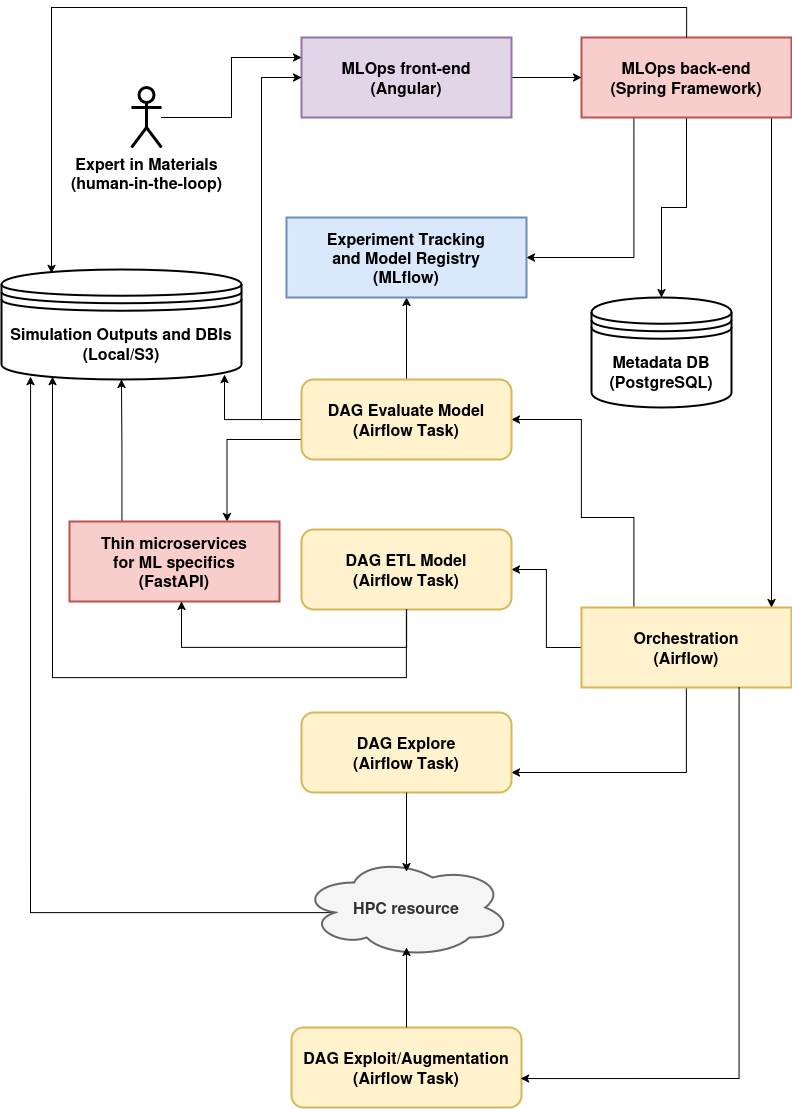

The diagram above was exported from draw.io. Its source (the exported page's mxGraphModel, read from the mxfile embedded in the PNG):
<mxGraphModel dx="1360" dy="765" grid="1" gridSize="10" guides="1" tooltips="1" connect="1" arrows="1" fold="1" page="1" pageScale="1" pageWidth="827" pageHeight="1169" math="0" shadow="0">
  <root>
    <mxCell id="0" />
    <mxCell id="1" parent="0" />
    <mxCell id="lXYXKpsZNR5OxNMa49BK-22" style="edgeStyle=orthogonalEdgeStyle;rounded=0;orthogonalLoop=1;jettySize=auto;html=1;entryX=0;entryY=0.25;entryDx=0;entryDy=0;" parent="1" source="Qfq5H9J__xpXpGzNq683-1" target="lXYXKpsZNR5OxNMa49BK-1" edge="1">
      <mxGeometry relative="1" as="geometry" />
    </mxCell>
    <mxCell id="Qfq5H9J__xpXpGzNq683-1" value="&lt;div&gt;&lt;font style=&quot;font-size: 16px;&quot;&gt;&lt;b&gt;Expert in Materials&lt;/b&gt;&lt;/font&gt;&lt;/div&gt;&lt;div&gt;&lt;font style=&quot;font-size: 16px;&quot;&gt;&lt;b&gt;(human-in-the-loop)&lt;/b&gt;&lt;/font&gt;&lt;/div&gt;" style="shape=umlActor;verticalLabelPosition=bottom;verticalAlign=top;html=1;outlineConnect=0;strokeWidth=3;" parent="1" vertex="1">
      <mxGeometry x="160" y="100" width="30" height="60" as="geometry" />
    </mxCell>
    <mxCell id="lXYXKpsZNR5OxNMa49BK-21" style="edgeStyle=orthogonalEdgeStyle;rounded=0;orthogonalLoop=1;jettySize=auto;html=1;exitX=1;exitY=0.5;exitDx=0;exitDy=0;entryX=0;entryY=0.5;entryDx=0;entryDy=0;" parent="1" source="lXYXKpsZNR5OxNMa49BK-1" target="lXYXKpsZNR5OxNMa49BK-2" edge="1">
      <mxGeometry relative="1" as="geometry" />
    </mxCell>
    <mxCell id="lXYXKpsZNR5OxNMa49BK-1" value="&lt;div&gt;&lt;font style=&quot;font-size: 16px;&quot;&gt;&lt;b&gt;MLOps front-end&lt;/b&gt;&lt;/font&gt;&lt;/div&gt;&lt;div&gt;&lt;font style=&quot;font-size: 16px;&quot;&gt;&lt;b&gt;(Angular)&lt;/b&gt;&lt;/font&gt;&lt;/div&gt;" style="rounded=0;whiteSpace=wrap;html=1;fillColor=#e1d5e7;strokeColor=#9673a6;strokeWidth=2;" parent="1" vertex="1">
      <mxGeometry x="330" y="50" width="210" height="80" as="geometry" />
    </mxCell>
    <mxCell id="lXYXKpsZNR5OxNMa49BK-19" style="edgeStyle=orthogonalEdgeStyle;rounded=0;orthogonalLoop=1;jettySize=auto;html=1;exitX=0.5;exitY=1;exitDx=0;exitDy=0;" parent="1" source="lXYXKpsZNR5OxNMa49BK-2" target="lXYXKpsZNR5OxNMa49BK-3" edge="1">
      <mxGeometry relative="1" as="geometry">
        <Array as="points">
          <mxPoint x="800" y="130" />
        </Array>
      </mxGeometry>
    </mxCell>
    <mxCell id="jEfCJ-waCv_p_fVmfDeU-5" style="edgeStyle=orthogonalEdgeStyle;rounded=0;orthogonalLoop=1;jettySize=auto;html=1;exitX=0.5;exitY=1;exitDx=0;exitDy=0;entryX=0.5;entryY=0;entryDx=0;entryDy=0;" parent="1" source="lXYXKpsZNR5OxNMa49BK-2" target="lXYXKpsZNR5OxNMa49BK-8" edge="1">
      <mxGeometry relative="1" as="geometry" />
    </mxCell>
    <mxCell id="jEfCJ-waCv_p_fVmfDeU-6" style="edgeStyle=orthogonalEdgeStyle;rounded=0;orthogonalLoop=1;jettySize=auto;html=1;exitX=0.25;exitY=1;exitDx=0;exitDy=0;entryX=1;entryY=0.5;entryDx=0;entryDy=0;" parent="1" source="lXYXKpsZNR5OxNMa49BK-2" target="lXYXKpsZNR5OxNMa49BK-18" edge="1">
      <mxGeometry relative="1" as="geometry" />
    </mxCell>
    <mxCell id="lXYXKpsZNR5OxNMa49BK-2" value="&lt;div&gt;&lt;font style=&quot;font-size: 16px;&quot;&gt;&lt;b&gt;MLOps back-end&lt;/b&gt;&lt;/font&gt;&lt;/div&gt;&lt;div&gt;&lt;font style=&quot;font-size: 16px;&quot;&gt;&lt;b&gt;(Spring Framework)&lt;/b&gt;&lt;/font&gt;&lt;/div&gt;" style="rounded=0;whiteSpace=wrap;html=1;fillColor=#f8cecc;strokeColor=#b85450;strokeWidth=2;" parent="1" vertex="1">
      <mxGeometry x="610" y="50" width="210" height="80" as="geometry" />
    </mxCell>
    <mxCell id="lXYXKpsZNR5OxNMa49BK-24" style="edgeStyle=orthogonalEdgeStyle;rounded=0;orthogonalLoop=1;jettySize=auto;html=1;exitX=0.25;exitY=0;exitDx=0;exitDy=0;entryX=1;entryY=0.5;entryDx=0;entryDy=0;" parent="1" source="lXYXKpsZNR5OxNMa49BK-3" target="lXYXKpsZNR5OxNMa49BK-15" edge="1">
      <mxGeometry relative="1" as="geometry">
        <Array as="points">
          <mxPoint x="663" y="530" />
          <mxPoint x="610" y="530" />
          <mxPoint x="610" y="432" />
        </Array>
      </mxGeometry>
    </mxCell>
    <mxCell id="lXYXKpsZNR5OxNMa49BK-29" style="edgeStyle=orthogonalEdgeStyle;rounded=0;orthogonalLoop=1;jettySize=auto;html=1;exitX=0;exitY=0.5;exitDx=0;exitDy=0;entryX=1;entryY=0.5;entryDx=0;entryDy=0;" parent="1" source="lXYXKpsZNR5OxNMa49BK-3" target="lXYXKpsZNR5OxNMa49BK-11" edge="1">
      <mxGeometry relative="1" as="geometry" />
    </mxCell>
    <mxCell id="lXYXKpsZNR5OxNMa49BK-34" style="edgeStyle=orthogonalEdgeStyle;rounded=0;orthogonalLoop=1;jettySize=auto;html=1;exitX=0.5;exitY=1;exitDx=0;exitDy=0;entryX=1;entryY=0.75;entryDx=0;entryDy=0;" parent="1" source="lXYXKpsZNR5OxNMa49BK-3" target="lXYXKpsZNR5OxNMa49BK-5" edge="1">
      <mxGeometry relative="1" as="geometry" />
    </mxCell>
    <mxCell id="lXYXKpsZNR5OxNMa49BK-3" value="&lt;div&gt;&lt;font style=&quot;font-size: 16px;&quot;&gt;&lt;b&gt;Orchestration&lt;/b&gt;&lt;/font&gt;&lt;/div&gt;&lt;div&gt;&lt;font style=&quot;font-size: 16px;&quot;&gt;&lt;b&gt;(Airflow)&lt;/b&gt;&lt;/font&gt;&lt;/div&gt;" style="rounded=0;whiteSpace=wrap;html=1;fillColor=#fff2cc;strokeColor=#d6b656;strokeWidth=2;" parent="1" vertex="1">
      <mxGeometry x="610" y="620" width="210" height="80" as="geometry" />
    </mxCell>
    <mxCell id="lXYXKpsZNR5OxNMa49BK-5" value="&lt;div&gt;&lt;font style=&quot;font-size: 16px;&quot;&gt;&lt;b&gt;DAG Explore&lt;/b&gt;&lt;/font&gt;&lt;/div&gt;&lt;div&gt;&lt;font style=&quot;font-size: 16px;&quot;&gt;&lt;b&gt;(Airflow&amp;nbsp;&lt;/b&gt;&lt;/font&gt;&lt;font style=&quot;font-size: 16px;&quot;&gt;&lt;b&gt;Task&lt;/b&gt;&lt;/font&gt;&lt;font style=&quot;font-size: 16px;&quot;&gt;&lt;b&gt;)&lt;/b&gt;&lt;/font&gt;&lt;/div&gt;" style="rounded=1;whiteSpace=wrap;html=1;fillColor=#fff2cc;strokeColor=#d6b656;strokeWidth=2;" parent="1" vertex="1">
      <mxGeometry x="330" y="725" width="210" height="80" as="geometry" />
    </mxCell>
    <mxCell id="lXYXKpsZNR5OxNMa49BK-7" value="&lt;div&gt;&lt;font style=&quot;font-size: 16px;&quot;&gt;&lt;b&gt;DAG Exploit/Augmentation&lt;/b&gt;&lt;/font&gt;&lt;/div&gt;&lt;div&gt;&lt;font style=&quot;font-size: 16px;&quot;&gt;&lt;b&gt;(Airflow&amp;nbsp;&lt;/b&gt;&lt;/font&gt;&lt;font style=&quot;font-size: 16px;&quot;&gt;&lt;b&gt;Task&lt;/b&gt;&lt;/font&gt;&lt;font style=&quot;font-size: 16px;&quot;&gt;&lt;b&gt;)&lt;/b&gt;&lt;/font&gt;&lt;/div&gt;" style="rounded=1;whiteSpace=wrap;html=1;strokeWidth=2;fillColor=#fff2cc;strokeColor=#d6b656;" parent="1" vertex="1">
      <mxGeometry x="320" y="1040" width="230" height="80" as="geometry" />
    </mxCell>
    <mxCell id="lXYXKpsZNR5OxNMa49BK-8" value="&lt;div&gt;&lt;font style=&quot;font-size: 16px;&quot;&gt;&lt;b&gt;Metadata DB&lt;/b&gt;&lt;/font&gt;&lt;/div&gt;&lt;div&gt;&lt;font style=&quot;font-size: 16px;&quot;&gt;&lt;b&gt;(PostgreSQL)&lt;/b&gt;&lt;/font&gt;&lt;/div&gt;" style="shape=datastore;whiteSpace=wrap;html=1;strokeWidth=2;" parent="1" vertex="1">
      <mxGeometry x="620" y="310" width="140" height="110" as="geometry" />
    </mxCell>
    <mxCell id="lXYXKpsZNR5OxNMa49BK-27" style="edgeStyle=orthogonalEdgeStyle;rounded=0;orthogonalLoop=1;jettySize=auto;html=1;exitX=0.16;exitY=0.55;exitDx=0;exitDy=0;exitPerimeter=0;entryX=0.121;entryY=0.973;entryDx=0;entryDy=0;entryPerimeter=0;" parent="1" source="lXYXKpsZNR5OxNMa49BK-10" target="lXYXKpsZNR5OxNMa49BK-13" edge="1">
      <mxGeometry relative="1" as="geometry">
        <mxPoint x="50" y="925" as="targetPoint" />
      </mxGeometry>
    </mxCell>
    <mxCell id="lXYXKpsZNR5OxNMa49BK-10" value="&lt;font style=&quot;font-size: 16px;&quot;&gt;&lt;b&gt;HPC resource&lt;/b&gt;&lt;/font&gt;" style="ellipse;shape=cloud;whiteSpace=wrap;html=1;align=center;strokeWidth=2;fillColor=#f5f5f5;fontColor=#333333;strokeColor=#666666;" parent="1" vertex="1">
      <mxGeometry x="330" y="870" width="210" height="100" as="geometry" />
    </mxCell>
    <mxCell id="lXYXKpsZNR5OxNMa49BK-11" value="&lt;div&gt;&lt;font style=&quot;font-size: 16px;&quot;&gt;&lt;b&gt;DAG ETL Model&lt;/b&gt;&lt;/font&gt;&lt;/div&gt;&lt;div&gt;&lt;font style=&quot;font-size: 16px;&quot;&gt;&lt;b&gt;(Airflow&amp;nbsp;&lt;/b&gt;&lt;/font&gt;&lt;font style=&quot;font-size: 16px;&quot;&gt;&lt;b&gt;Task&lt;/b&gt;&lt;/font&gt;&lt;font style=&quot;font-size: 16px;&quot;&gt;&lt;b&gt;)&lt;/b&gt;&lt;/font&gt;&lt;/div&gt;" style="rounded=1;whiteSpace=wrap;html=1;fillColor=#fff2cc;strokeColor=#d6b656;strokeWidth=2;" parent="1" vertex="1">
      <mxGeometry x="330" y="542" width="210" height="80" as="geometry" />
    </mxCell>
    <mxCell id="lXYXKpsZNR5OxNMa49BK-13" value="&lt;div&gt;&lt;font style=&quot;font-size: 16px;&quot;&gt;&lt;b&gt;Simulation Outputs and DBIs&lt;/b&gt;&lt;/font&gt;&lt;/div&gt;&lt;div&gt;&lt;font style=&quot;font-size: 16px;&quot;&gt;&lt;b&gt;(Local/S3)&lt;/b&gt;&lt;/font&gt;&lt;/div&gt;" style="shape=datastore;whiteSpace=wrap;html=1;strokeWidth=2;" parent="1" vertex="1">
      <mxGeometry x="30" y="282" width="240" height="110" as="geometry" />
    </mxCell>
    <mxCell id="lXYXKpsZNR5OxNMa49BK-33" style="edgeStyle=orthogonalEdgeStyle;rounded=0;orthogonalLoop=1;jettySize=auto;html=1;exitX=0.5;exitY=0;exitDx=0;exitDy=0;entryX=0.5;entryY=1;entryDx=0;entryDy=0;" parent="1" source="lXYXKpsZNR5OxNMa49BK-15" target="lXYXKpsZNR5OxNMa49BK-18" edge="1">
      <mxGeometry relative="1" as="geometry" />
    </mxCell>
    <mxCell id="jEfCJ-waCv_p_fVmfDeU-7" style="edgeStyle=orthogonalEdgeStyle;rounded=0;orthogonalLoop=1;jettySize=auto;html=1;exitX=0;exitY=0.5;exitDx=0;exitDy=0;entryX=0.929;entryY=0.955;entryDx=0;entryDy=0;entryPerimeter=0;" parent="1" source="lXYXKpsZNR5OxNMa49BK-15" target="lXYXKpsZNR5OxNMa49BK-13" edge="1">
      <mxGeometry relative="1" as="geometry">
        <mxPoint x="250" y="400" as="targetPoint" />
        <Array as="points">
          <mxPoint x="253" y="432" />
        </Array>
      </mxGeometry>
    </mxCell>
    <mxCell id="jEfCJ-waCv_p_fVmfDeU-8" style="edgeStyle=orthogonalEdgeStyle;rounded=0;orthogonalLoop=1;jettySize=auto;html=1;exitX=0;exitY=0.5;exitDx=0;exitDy=0;entryX=0;entryY=0.5;entryDx=0;entryDy=0;" parent="1" source="lXYXKpsZNR5OxNMa49BK-15" target="lXYXKpsZNR5OxNMa49BK-1" edge="1">
      <mxGeometry relative="1" as="geometry">
        <Array as="points">
          <mxPoint x="290" y="432" />
          <mxPoint x="290" y="90" />
        </Array>
      </mxGeometry>
    </mxCell>
    <mxCell id="jEfCJ-waCv_p_fVmfDeU-16" style="edgeStyle=orthogonalEdgeStyle;rounded=0;orthogonalLoop=1;jettySize=auto;html=1;exitX=0;exitY=0.75;exitDx=0;exitDy=0;entryX=0.75;entryY=0;entryDx=0;entryDy=0;" parent="1" source="lXYXKpsZNR5OxNMa49BK-15" target="jEfCJ-waCv_p_fVmfDeU-9" edge="1">
      <mxGeometry relative="1" as="geometry" />
    </mxCell>
    <mxCell id="lXYXKpsZNR5OxNMa49BK-15" value="&lt;div&gt;&lt;font style=&quot;font-size: 16px;&quot;&gt;&lt;b&gt;DAG Evaluate Model&lt;/b&gt;&lt;/font&gt;&lt;/div&gt;&lt;div&gt;&lt;font style=&quot;font-size: 16px;&quot;&gt;&lt;b&gt;(Airflow Task)&lt;/b&gt;&lt;/font&gt;&lt;/div&gt;" style="rounded=1;whiteSpace=wrap;html=1;fillColor=#fff2cc;strokeColor=#d6b656;strokeWidth=2;glass=0;shadow=0;" parent="1" vertex="1">
      <mxGeometry x="330" y="392" width="210" height="80" as="geometry" />
    </mxCell>
    <mxCell id="lXYXKpsZNR5OxNMa49BK-18" value="&lt;div&gt;&lt;font style=&quot;font-size: 16px;&quot;&gt;&lt;b&gt;Experiment Tracking and&amp;nbsp;&lt;/b&gt;&lt;/font&gt;&lt;font style=&quot;font-size: 16px;&quot;&gt;&lt;b&gt;Model Registry&lt;/b&gt;&lt;/font&gt;&lt;/div&gt;&lt;div&gt;&lt;font style=&quot;font-size: 16px;&quot;&gt;&lt;b&gt;(MLflow)&lt;/b&gt;&lt;/font&gt;&lt;/div&gt;" style="rounded=0;whiteSpace=wrap;html=1;fillColor=#dae8fc;strokeColor=#6c8ebf;strokeWidth=2;" parent="1" vertex="1">
      <mxGeometry x="315" y="230" width="240" height="80" as="geometry" />
    </mxCell>
    <mxCell id="lXYXKpsZNR5OxNMa49BK-25" style="edgeStyle=orthogonalEdgeStyle;rounded=0;orthogonalLoop=1;jettySize=auto;html=1;exitX=0.5;exitY=0;exitDx=0;exitDy=0;entryX=0.5;entryY=0.9;entryDx=0;entryDy=0;entryPerimeter=0;" parent="1" source="lXYXKpsZNR5OxNMa49BK-7" target="lXYXKpsZNR5OxNMa49BK-10" edge="1">
      <mxGeometry relative="1" as="geometry" />
    </mxCell>
    <mxCell id="lXYXKpsZNR5OxNMa49BK-26" style="edgeStyle=orthogonalEdgeStyle;rounded=0;orthogonalLoop=1;jettySize=auto;html=1;exitX=0.5;exitY=1;exitDx=0;exitDy=0;entryX=0.5;entryY=0.14;entryDx=0;entryDy=0;entryPerimeter=0;" parent="1" source="lXYXKpsZNR5OxNMa49BK-5" target="lXYXKpsZNR5OxNMa49BK-10" edge="1">
      <mxGeometry relative="1" as="geometry" />
    </mxCell>
    <mxCell id="lXYXKpsZNR5OxNMa49BK-35" style="edgeStyle=orthogonalEdgeStyle;rounded=0;orthogonalLoop=1;jettySize=auto;html=1;exitX=0.75;exitY=1;exitDx=0;exitDy=0;entryX=0.996;entryY=0.638;entryDx=0;entryDy=0;entryPerimeter=0;" parent="1" source="lXYXKpsZNR5OxNMa49BK-3" target="lXYXKpsZNR5OxNMa49BK-7" edge="1">
      <mxGeometry relative="1" as="geometry" />
    </mxCell>
    <mxCell id="jEfCJ-waCv_p_fVmfDeU-17" style="edgeStyle=orthogonalEdgeStyle;rounded=0;orthogonalLoop=1;jettySize=auto;html=1;exitX=0.25;exitY=0;exitDx=0;exitDy=0;entryX=0.5;entryY=1;entryDx=0;entryDy=0;" parent="1" source="jEfCJ-waCv_p_fVmfDeU-9" target="lXYXKpsZNR5OxNMa49BK-13" edge="1">
      <mxGeometry relative="1" as="geometry">
        <mxPoint x="153" y="400" as="targetPoint" />
      </mxGeometry>
    </mxCell>
    <mxCell id="jEfCJ-waCv_p_fVmfDeU-9" value="&lt;div&gt;&lt;font style=&quot;font-size: 16px;&quot;&gt;&lt;b&gt;Thin microservices&lt;/b&gt;&lt;/font&gt;&lt;/div&gt;&lt;div&gt;&lt;font style=&quot;font-size: 16px;&quot;&gt;&lt;b&gt;for ML specifics&lt;/b&gt;&lt;/font&gt;&lt;/div&gt;&lt;div&gt;&lt;font style=&quot;font-size: 16px;&quot;&gt;&lt;b&gt;(FastAPI)&lt;/b&gt;&lt;/font&gt;&lt;/div&gt;" style="rounded=0;whiteSpace=wrap;html=1;fillColor=#f8cecc;strokeColor=#b85450;strokeWidth=2;" parent="1" vertex="1">
      <mxGeometry x="98" y="534" width="210" height="80" as="geometry" />
    </mxCell>
    <mxCell id="jEfCJ-waCv_p_fVmfDeU-15" style="edgeStyle=orthogonalEdgeStyle;rounded=0;orthogonalLoop=1;jettySize=auto;html=1;exitX=0.5;exitY=1;exitDx=0;exitDy=0;entryX=0.213;entryY=0.973;entryDx=0;entryDy=0;entryPerimeter=0;" parent="1" source="lXYXKpsZNR5OxNMa49BK-11" target="lXYXKpsZNR5OxNMa49BK-13" edge="1">
      <mxGeometry relative="1" as="geometry">
        <Array as="points">
          <mxPoint x="435" y="690" />
          <mxPoint x="81" y="690" />
        </Array>
      </mxGeometry>
    </mxCell>
    <mxCell id="jEfCJ-waCv_p_fVmfDeU-18" style="edgeStyle=orthogonalEdgeStyle;rounded=0;orthogonalLoop=1;jettySize=auto;html=1;entryX=0.208;entryY=0.036;entryDx=0;entryDy=0;entryPerimeter=0;" parent="1" source="lXYXKpsZNR5OxNMa49BK-2" target="lXYXKpsZNR5OxNMa49BK-13" edge="1">
      <mxGeometry relative="1" as="geometry">
        <Array as="points">
          <mxPoint x="715" y="20" />
          <mxPoint x="80" y="20" />
        </Array>
      </mxGeometry>
    </mxCell>
    <mxCell id="z5P_twWIetAbDKZujPnl-2" style="edgeStyle=orthogonalEdgeStyle;rounded=0;orthogonalLoop=1;jettySize=auto;html=1;entryX=0.533;entryY=1;entryDx=0;entryDy=0;entryPerimeter=0;" parent="1" source="lXYXKpsZNR5OxNMa49BK-11" target="jEfCJ-waCv_p_fVmfDeU-9" edge="1">
      <mxGeometry relative="1" as="geometry">
        <Array as="points">
          <mxPoint x="435" y="660" />
          <mxPoint x="210" y="660" />
        </Array>
      </mxGeometry>
    </mxCell>
  </root>
</mxGraphModel>